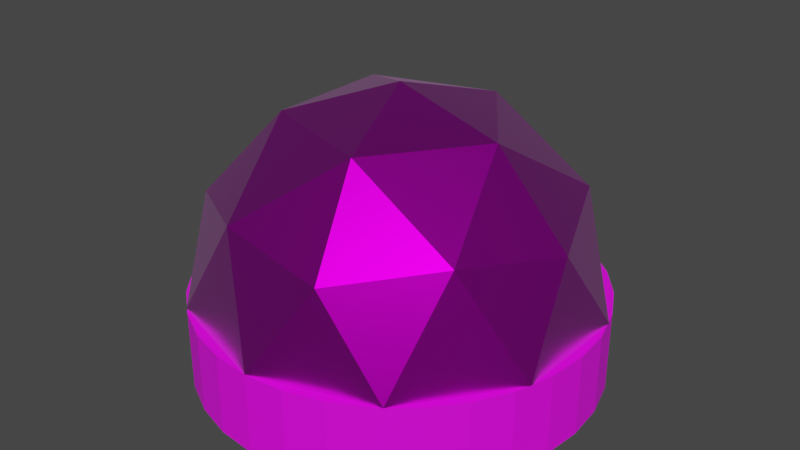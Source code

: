 # Source: temple.blend  (saved by Blender 2.92.15; exported with 4.5.12 LTS)
import bpy
from mathutils import Matrix  # noqa: F401  (used for matrix-valued properties, if any)

bpy.ops.wm.read_factory_settings(use_empty=True)
scene = bpy.context.scene
scene.name = 'Scene'

# ---- collections
col_collection = bpy.data.collections.new('Collection'); scene.collection.children.link(col_collection)

# ---- images (referenced by path relative to the original .blend; pixels are not part of the script)
import os
ASSET_DIR = os.environ.get("B2B_ASSET_DIR", "")  # directory of the original .blend (textures are referenced by path, not embedded)
HERE = os.path.dirname(os.path.abspath(__file__))  # packed textures are extracted next to this script under _unpacked/

def load_image(name, relpath, width, height, colorspace="sRGB"):
    """Load a texture the original file referenced (path relative to the .blend, or extracted next to this script)."""
    p = next((c for c in (os.path.join(HERE, relpath), os.path.join(ASSET_DIR, relpath)) if relpath and os.path.exists(c)), "")
    if p:
        img = bpy.data.images.load(p, check_existing=True)
        img.name = name
    else:  # same state as the original file: an image datablock whose file is absent (Cycles renders it pink)
        img = bpy.data.images.new(name, width, height)
        img.source = "FILE"
        img.filepath = "//" + (relpath or name)
    img.colorspace_settings.name = colorspace
    return img
img_dome = load_image('Dome', 'Dome.png', 1024, 1024, 'sRGB')

# ---- materials (node trees are filled in below, after node groups)
mat_base_material = bpy.data.materials.new('Base Material')
mat_base_material.use_transparent_shadow = False
mat_roof = bpy.data.materials.new('Roof')
mat_roof.use_transparent_shadow = False

# ---- material node trees
mat_base_material.use_nodes = True; mat_base_material.node_tree.nodes.clear()
_N = mat_base_material.node_tree.nodes; _L = mat_base_material.node_tree.links
n0 = _N.new('ShaderNodeBsdfPrincipled'); n0.name = 'Principled BSDF'; n0.location = (10, 300)
n0.distribution = 'GGX'
n0.subsurface_method = 'BURLEY'
n0.inputs[3].default_value = 1.45
n0.inputs[27].default_value = (0.0, 0.0, 0.0, 1.0)
n0.inputs[28].default_value = 1.0
n1 = _N.new('ShaderNodeOutputMaterial'); n1.name = 'Material Output'; n1.location = (300, 300)
n2 = _N.new('ShaderNodeTexImage'); n2.name = 'Image Texture'; n2.location = (-280, 280)
n2.image = img_dome
_L.new(n0.outputs[0], n1.inputs[0])
_L.new(n2.outputs[0], n0.inputs[0])
n1.is_active_output = True
mat_roof.use_nodes = True; mat_roof.node_tree.nodes.clear()
_N = mat_roof.node_tree.nodes; _L = mat_roof.node_tree.links
n0 = _N.new('ShaderNodeBsdfPrincipled'); n0.name = 'Principled BSDF'; n0.location = (10, 300)
n0.distribution = 'GGX'
n0.subsurface_method = 'BURLEY'
n0.inputs[1].default_value = 1.0
n0.inputs[2].default_value = 0.3382
n0.inputs[3].default_value = 1.45
n0.inputs[13].default_value = 1.0
n0.inputs[24].default_value = 0.09559
n0.inputs[27].default_value = (0.7387, 1.0, 0.1427, 1.0)
n1 = _N.new('ShaderNodeOutputMaterial'); n1.name = 'Material Output'; n1.location = (300, 300)
n2 = _N.new('ShaderNodeTexImage'); n2.name = 'Image Texture'; n2.location = (-280, 280)
n2.image = img_dome
_L.new(n0.outputs[0], n1.inputs[0])
_L.new(n2.outputs[0], n0.inputs[0])
n1.is_active_output = True

# ---- world
world_world = bpy.data.worlds.new('World'); scene.world = world_world
world_world.use_nodes = True; world_world.node_tree.nodes.clear()
_N = world_world.node_tree.nodes; _L = world_world.node_tree.links
n0 = _N.new('ShaderNodeOutputWorld'); n0.name = 'World Output'; n0.location = (300, 300)
n1 = _N.new('ShaderNodeBackground'); n1.name = 'Background'; n1.location = (10, 300)
n1.inputs[0].default_value = (0.05088, 0.05088, 0.05088, 1.0)
_L.new(n1.outputs[0], n0.inputs[0])
n0.is_active_output = True
world_world.color = (0.05088, 0.05088, 0.05088)
world_world.use_sun_shadow = False
world_world.sun_shadow_jitter_overblur = 0.0

# ---- meshes
me_cylinder = bpy.data.meshes.new('Cylinder')
me_cylinder.from_pydata([(0.0, 1.0, 1.0), (0.1951, 0.9808, -1.0), (0.1951, 0.9808, 1.0), (0.3827, 0.9239, -1.0), (0.3827, 0.9239, 1.0), (0.5556, 0.8315, -1.0), (0.5556, 0.8315, 1.0), (0.7071, 0.7071, -1.0), (0.7071, 0.7071, 1.0), (0.8315, 0.5556, -1.0), (0.8315, 0.5556, 1.0), (0.9239, 0.3827, -1.0), (0.9239, 0.3827, 1.0), (0.9808, 0.1951, -1.0), (0.9808, 0.1951, 1.0), (1.0, 7.55e-08, -1.0), (1.0, 7.55e-08, 1.0), (0.9808, -0.1951, -1.0), (0.9808, -0.1951, 1.0), (0.9239, -0.3827, -1.0), (0.9239, -0.3827, 1.0), (0.8315, -0.5556, -1.0), (0.8315, -0.5556, 1.0), (0.7071, -0.7071, -1.0), (0.7071, -0.7071, 1.0), (0.5556, -0.8315, -1.0), (0.5556, -0.8315, 1.0), (0.3827, -0.9239, -1.0), (0.3827, -0.9239, 1.0), (0.1951, -0.9808, -1.0), (0.1951, -0.9808, 1.0), (-3.258e-07, -1.0, -1.0), (-3.258e-07, -1.0, 1.0), (-0.1951, -0.9808, -1.0), (-0.1951, -0.9808, 1.0), (-0.3827, -0.9239, -1.0), (-0.3827, -0.9239, 1.0), (-0.5556, -0.8315, -1.0), (-0.5556, -0.8315, 1.0), (-0.7071, -0.7071, -1.0), (-0.7071, -0.7071, 1.0), (-0.8315, -0.5556, -1.0), (-0.8315, -0.5556, 1.0), (-0.9239, -0.3827, -1.0), (-0.9239, -0.3827, 1.0), (-0.9808, -0.1951, -1.0), (-0.9808, -0.1951, 1.0), (-1.0, 9.656e-07, -1.0), (-1.0, 9.656e-07, 1.0), (-0.9808, 0.1951, -1.0), (-0.9808, 0.1951, 1.0), (-0.9239, 0.3827, -1.0), (-0.9239, 0.3827, 1.0), (-0.8315, 0.5556, -1.0), (-0.8315, 0.5556, 1.0), (-0.7071, 0.7071, -1.0), (-0.7071, 0.7071, 1.0), (-0.5556, 0.8315, -1.0), (-0.5556, 0.8315, 1.0), (-0.3827, 0.9239, -1.0), (-0.3827, 0.9239, 1.0), (-0.1951, 0.9808, -1.0), (-0.1951, 0.9808, 1.0), (0.0, 1.0, -0.04977), (0.0, 1.0, 0.2836), (0.0, 1.0, 0.6169), (0.1951, 0.9808, 0.6169), (0.1951, 0.9808, 0.2836), (0.1951, 0.9808, -0.04977), (0.1951, 0.9808, -0.3831), (0.1951, 0.9808, -0.7164), (0.3827, 0.9239, 0.6169), (0.3827, 0.9239, 0.2836), (0.3827, 0.9239, -0.04977), (0.3827, 0.9239, -0.3831), (0.3827, 0.9239, -0.7164), (0.5556, 0.8315, 0.6169), (0.5556, 0.8315, 0.2836), (0.5556, 0.8315, -0.04977), (0.5556, 0.8315, -0.3831), (0.5556, 0.8315, -0.7164), (0.7071, 0.7071, 0.6169), (0.7071, 0.7071, 0.2836), (0.7071, 0.7071, -0.04977), (0.7071, 0.7071, -0.3831), (0.7071, 0.7071, -0.7164), (0.8315, 0.5556, 0.6169), (0.8315, 0.5556, 0.2836), (0.8315, 0.5556, -0.04977), (0.8315, 0.5556, -0.3831), (0.8315, 0.5556, -0.7164), (0.9239, 0.3827, 0.6169), (0.9239, 0.3827, 0.2836), (0.9239, 0.3827, -0.04977), (0.9239, 0.3827, -0.3831), (0.9239, 0.3827, -0.7164), (0.9808, 0.1951, 0.6169), (0.9808, 0.1951, 0.2836), (0.9808, 0.1951, -0.04977), (0.9808, 0.1951, -0.3831), (0.9808, 0.1951, -0.7164), (1.0, 7.55e-08, 0.6169), (1.0, 7.55e-08, 0.2836), (1.0, 7.55e-08, -0.04977), (1.0, 7.55e-08, -0.3831), (1.0, 7.55e-08, -0.7164), (0.9808, -0.1951, 0.6169), (0.9808, -0.1951, 0.2836), (0.9808, -0.1951, -0.04977), (0.9808, -0.1951, -0.3831), (0.9808, -0.1951, -0.7164), (0.9239, -0.3827, 0.6169), (0.9239, -0.3827, 0.2836), (0.9239, -0.3827, -0.04977), (0.9239, -0.3827, -0.3831), (0.9239, -0.3827, -0.7164), (0.8315, -0.5556, 0.6169), (0.8315, -0.5556, 0.2836), (0.8315, -0.5556, -0.04977), (0.8315, -0.5556, -0.3831), (0.8315, -0.5556, -0.7164), (0.7071, -0.7071, 0.6169), (0.7071, -0.7071, 0.2836), (0.7071, -0.7071, -0.04977), (0.7071, -0.7071, -0.3831), (0.7071, -0.7071, -0.7164), (0.5556, -0.8315, 0.6169), (0.5556, -0.8315, 0.2836), (0.5556, -0.8315, -0.04977), (0.5556, -0.8315, -0.3831), (0.5556, -0.8315, -0.7164), (0.3827, -0.9239, 0.6169), (0.3827, -0.9239, 0.2836), (0.3827, -0.9239, -0.04977), (0.3827, -0.9239, -0.3831), (0.3827, -0.9239, -0.7164), (0.1951, -0.9808, 0.6169), (0.1951, -0.9808, 0.2836), (0.1951, -0.9808, -0.04977), (0.1951, -0.9808, -0.3831), (0.1951, -0.9808, -0.7164), (-3.258e-07, -1.0, 0.6169), (-3.258e-07, -1.0, 0.2836), (-3.258e-07, -1.0, -0.04977), (-3.258e-07, -1.0, -0.3831), (-3.258e-07, -1.0, -0.7164), (-0.1951, -0.9808, 0.6169), (-0.1951, -0.9808, 0.2836), (-0.1951, -0.9808, -0.04977), (-0.1951, -0.9808, -0.3831), (-0.1951, -0.9808, -0.7164), (-0.3827, -0.9239, 0.6169), (-0.3827, -0.9239, 0.2836), (-0.3827, -0.9239, -0.04977), (-0.3827, -0.9239, -0.3831), (-0.3827, -0.9239, -0.7164), (-0.5556, -0.8315, 0.6169), (-0.5556, -0.8315, 0.2836), (-0.5556, -0.8315, -0.04977), (-0.5556, -0.8315, -0.3831), (-0.5556, -0.8315, -0.7164), (-0.7071, -0.7071, 0.6169), (-0.7071, -0.7071, 0.2836), (-0.7071, -0.7071, -0.04977), (-0.7071, -0.7071, -0.3831), (-0.7071, -0.7071, -0.7164), (-0.8315, -0.5556, 0.6169), (-0.8315, -0.5556, 0.2836), (-0.8315, -0.5556, -0.04977), (-0.8315, -0.5556, -0.3831), (-0.8315, -0.5556, -0.7164), (-0.9239, -0.3827, 0.6169), (-0.9239, -0.3827, 0.2836), (-0.9239, -0.3827, -0.04977), (-0.9239, -0.3827, -0.3831), (-0.9239, -0.3827, -0.7164), (-0.9808, -0.1951, 0.6169), (-0.9808, -0.1951, 0.2836), (-0.9808, -0.1951, -0.04977), (-0.9808, -0.1951, -0.3831), (-0.9808, -0.1951, -0.7164), (-1.0, 9.656e-07, 0.6169), (-1.0, 9.656e-07, 0.2836), (-1.0, 9.656e-07, -0.04977), (-1.0, 9.656e-07, -0.3831), (-1.0, 9.656e-07, -0.7164), (-0.9808, 0.1951, 0.6169), (-0.9808, 0.1951, 0.2836), (-0.9808, 0.1951, -0.04977), (-0.9808, 0.1951, -0.3831), (-0.9808, 0.1951, -0.7164), (-0.9239, 0.3827, 0.6169), (-0.9239, 0.3827, 0.2836), (-0.9239, 0.3827, -0.04977), (-0.9239, 0.3827, -0.3831), (-0.9239, 0.3827, -0.7164), (-0.8315, 0.5556, 0.6169), (-0.8315, 0.5556, 0.2836), (-0.8315, 0.5556, -0.04977), (-0.8315, 0.5556, -0.3831), (-0.8315, 0.5556, -0.7164), (-0.7071, 0.7071, 0.6169), (-0.7071, 0.7071, 0.2836), (-0.7071, 0.7071, -0.04977), (-0.7071, 0.7071, -0.3831), (-0.7071, 0.7071, -0.7164), (-0.5556, 0.8315, 0.6169), (-0.5556, 0.8315, 0.2836), (-0.5556, 0.8315, -0.04977), (-0.5556, 0.8315, -0.3831), (-0.5556, 0.8315, -0.7164), (-0.3827, 0.9239, 0.6169), (-0.3827, 0.9239, 0.2836), (-0.3827, 0.9239, -0.04977), (-0.3827, 0.9239, -0.3831), (-0.3827, 0.9239, -0.7164), (-0.1951, 0.9808, 0.6169), (-0.1951, 0.9808, 0.2836), (-0.1951, 0.9808, -0.04977), (-0.1951, 0.9808, -0.3831), (-0.1951, 0.9808, -0.7164), (0.1301, 0.9872, -1.0), (0.1301, 0.9872, 1.0), (0.06503, 0.9936, 1.0), (0.1301, 0.9872, -0.7164), (0.1301, 0.9872, -0.3831), (0.06503, 0.9936, -0.04977), (0.1301, 0.9872, -0.04977), (0.06503, 0.9936, 0.2836), (0.1301, 0.9872, 0.2836), (0.06503, 0.9936, 0.6169), (0.1301, 0.9872, 0.6169), (-0.1301, 0.9872, -1.0), (-0.06503, 0.9936, 1.0), (-0.1301, 0.9872, 1.0), (-0.1301, 0.9872, -0.7164), (-0.1301, 0.9872, -0.3831), (-0.1301, 0.9872, -0.04977), (-0.06503, 0.9936, -0.04977), (-0.1301, 0.9872, 0.2836), (-0.06503, 0.9936, 0.2836), (-0.1301, 0.9872, 0.6169), (-0.06503, 0.9936, 0.6169)], [], [(231, 222, 2, 66), (66, 2, 4, 71), (71, 4, 6, 76), (76, 6, 8, 81), (81, 8, 10, 86), (86, 10, 12, 91), (91, 12, 14, 96), (96, 14, 16, 101), (101, 16, 18, 106), (106, 18, 20, 111), (111, 20, 22, 116), (116, 22, 24, 121), (121, 24, 26, 126), (126, 26, 28, 131), (131, 28, 30, 136), (136, 30, 32, 141), (141, 32, 34, 146), (146, 34, 36, 151), (151, 36, 38, 156), (156, 38, 40, 161), (161, 40, 42, 166), (166, 42, 44, 171), (171, 44, 46, 176), (176, 46, 48, 181), (181, 48, 50, 186), (186, 50, 52, 191), (191, 52, 54, 196), (196, 54, 56, 201), (201, 56, 58, 206), (206, 58, 60, 211), (211, 60, 62, 216), (242, 233, 0, 65), (238, 240, 64, 63), (240, 242, 65, 64), (59, 215, 220, 61), (215, 214, 219, 220), (214, 213, 218, 219), (213, 212, 217, 218), (212, 211, 216, 217), (57, 210, 215, 59), (210, 209, 214, 215), (209, 208, 213, 214), (208, 207, 212, 213), (207, 206, 211, 212), (55, 205, 210, 57), (205, 204, 209, 210), (204, 203, 208, 209), (203, 202, 207, 208), (202, 201, 206, 207), (53, 200, 205, 55), (200, 199, 204, 205), (199, 198, 203, 204), (198, 197, 202, 203), (197, 196, 201, 202), (51, 195, 200, 53), (195, 194, 199, 200), (194, 193, 198, 199), (193, 192, 197, 198), (192, 191, 196, 197), (49, 190, 195, 51), (190, 189, 194, 195), (189, 188, 193, 194), (188, 187, 192, 193), (187, 186, 191, 192), (47, 185, 190, 49), (185, 184, 189, 190), (184, 183, 188, 189), (183, 182, 187, 188), (182, 181, 186, 187), (45, 180, 185, 47), (180, 179, 184, 185), (179, 178, 183, 184), (178, 177, 182, 183), (177, 176, 181, 182), (43, 175, 180, 45), (175, 174, 179, 180), (174, 173, 178, 179), (173, 172, 177, 178), (172, 171, 176, 177), (41, 170, 175, 43), (170, 169, 174, 175), (169, 168, 173, 174), (168, 167, 172, 173), (167, 166, 171, 172), (39, 165, 170, 41), (165, 164, 169, 170), (164, 163, 168, 169), (163, 162, 167, 168), (162, 161, 166, 167), (37, 160, 165, 39), (160, 159, 164, 165), (159, 158, 163, 164), (158, 157, 162, 163), (157, 156, 161, 162), (35, 155, 160, 37), (155, 154, 159, 160), (154, 153, 158, 159), (153, 152, 157, 158), (152, 151, 156, 157), (33, 150, 155, 35), (150, 149, 154, 155), (149, 148, 153, 154), (148, 147, 152, 153), (147, 146, 151, 152), (31, 145, 150, 33), (145, 144, 149, 150), (144, 143, 148, 149), (143, 142, 147, 148), (142, 141, 146, 147), (29, 140, 145, 31), (140, 139, 144, 145), (139, 138, 143, 144), (138, 137, 142, 143), (137, 136, 141, 142), (27, 135, 140, 29), (135, 134, 139, 140), (134, 133, 138, 139), (133, 132, 137, 138), (132, 131, 136, 137), (25, 130, 135, 27), (130, 129, 134, 135), (129, 128, 133, 134), (128, 127, 132, 133), (127, 126, 131, 132), (23, 125, 130, 25), (125, 124, 129, 130), (124, 123, 128, 129), (123, 122, 127, 128), (122, 121, 126, 127), (21, 120, 125, 23), (120, 119, 124, 125), (119, 118, 123, 124), (118, 117, 122, 123), (117, 116, 121, 122), (19, 115, 120, 21), (115, 114, 119, 120), (114, 113, 118, 119), (113, 112, 117, 118), (112, 111, 116, 117), (17, 110, 115, 19), (110, 109, 114, 115), (109, 108, 113, 114), (108, 107, 112, 113), (107, 106, 111, 112), (15, 105, 110, 17), (105, 104, 109, 110), (104, 103, 108, 109), (103, 102, 107, 108), (102, 101, 106, 107), (13, 100, 105, 15), (100, 99, 104, 105), (99, 98, 103, 104), (98, 97, 102, 103), (97, 96, 101, 102), (11, 95, 100, 13), (95, 94, 99, 100), (94, 93, 98, 99), (93, 92, 97, 98), (92, 91, 96, 97), (9, 90, 95, 11), (90, 89, 94, 95), (89, 88, 93, 94), (88, 87, 92, 93), (87, 86, 91, 92), (7, 85, 90, 9), (85, 84, 89, 90), (84, 83, 88, 89), (83, 82, 87, 88), (82, 81, 86, 87), (5, 80, 85, 7), (80, 79, 84, 85), (79, 78, 83, 84), (78, 77, 82, 83), (77, 76, 81, 82), (3, 75, 80, 5), (75, 74, 79, 80), (74, 73, 78, 79), (73, 72, 77, 78), (72, 71, 76, 77), (1, 70, 75, 3), (70, 69, 74, 75), (69, 68, 73, 74), (68, 67, 72, 73), (67, 66, 71, 72), (221, 224, 70, 1), (224, 225, 69, 70), (225, 227, 68, 69), (227, 229, 67, 68), (229, 231, 66, 67), (64, 65, 230, 228), (228, 230, 231, 229), (63, 64, 228, 226), (226, 228, 229, 227), (65, 0, 223, 230), (230, 223, 222, 231), (217, 216, 241, 239), (239, 241, 242, 240), (218, 217, 239, 237), (237, 239, 240, 238), (219, 218, 237, 236), (61, 220, 235, 232), (216, 62, 234, 241), (241, 234, 233, 242), (220, 219, 236, 235)])
_uv = me_cylinder.uv_layers.new(name='UVMap')
_uv.uv.foreach_set('vector', [0.9792, 0.9042, 0.9792, 1.0, 0.9688, 1.0, 0.9688, 0.9042, 0.9688, 0.9042, 0.9688, 1.0, 0.9375, 1.0, 0.9375, 0.9042, 0.9375, 0.9042, 0.9375, 1.0, 0.9062, 1.0, 0.9062, 0.9042, 0.9062, 0.9042, 0.9062, 1.0, 0.875, 1.0, 0.875, 0.9042, 0.875, 0.9042, 0.875, 1.0, 0.8438, 1.0, 0.8438, 0.9042, 0.8438, 0.9042, 0.8438, 1.0, 0.8125, 1.0, 0.8125, 0.9042, 0.8125, 0.9042, 0.8125, 1.0, 0.7812, 1.0, 0.7812, 0.9042, 0.7812, 0.9042, 0.7812, 1.0, 0.75, 1.0, 0.75, 0.9042, 0.75, 0.9042, 0.75, 1.0, 0.7188, 1.0, 0.7188, 0.9042, 0.7188, 0.9042, 0.7188, 1.0, 0.6875, 1.0, 0.6875, 0.9042, 0.6875, 0.9042, 0.6875, 1.0, 0.6562, 1.0, 0.6562, 0.9042, 0.6562, 0.9042, 0.6562, 1.0, 0.625, 1.0, 0.625, 0.9042, 0.625, 0.9042, 0.625, 1.0, 0.5938, 1.0, 0.5938, 0.9042, 0.5938, 0.9042, 0.5938, 1.0, 0.5625, 1.0, 0.5625, 0.9042, 0.5625, 0.9042, 0.5625, 1.0, 0.5312, 1.0, 0.5312, 0.9042, 0.5312, 0.9042, 0.5312, 1.0, 0.5, 1.0, 0.5, 0.9042, 0.5, 0.9042, 0.5, 1.0, 0.4688, 1.0, 0.4688, 0.9042, 0.4688, 0.9042, 0.4688, 1.0, 0.4375, 1.0, 0.4375, 0.9042, 0.4375, 0.9042, 0.4375, 1.0, 0.4062, 1.0, 0.4062, 0.9042, 0.4062, 0.9042, 0.4062, 1.0, 0.375, 1.0, 0.375, 0.9042, 0.375, 0.9042, 0.375, 1.0, 0.3438, 1.0, 0.3437, 0.9042, 0.3437, 0.9042, 0.3438, 1.0, 0.3125, 1.0, 0.3125, 0.9042, 0.3125, 0.9042, 0.3125, 1.0, 0.2812, 1.0, 0.2812, 0.9042, 0.2812, 0.9042, 0.2812, 1.0, 0.25, 1.0, 0.25, 0.9042, 0.25, 0.9042, 0.25, 1.0, 0.2188, 1.0, 0.2188, 0.9042, 0.2188, 0.9042, 0.2188, 1.0, 0.1875, 1.0, 0.1875, 0.9042, 0.1875, 0.9042, 0.1875, 1.0, 0.1562, 1.0, 0.1562, 0.9042, 0.1562, 0.9042, 0.1562, 1.0, 0.125, 1.0, 0.125, 0.9042, 0.125, 0.9042, 0.125, 1.0, 0.09375, 1.0, 0.09375, 0.9042, 0.09375, 0.9042, 0.09375, 1.0, 0.0625, 1.0, 0.0625, 0.9042, 0.0625, 0.9042, 0.0625, 1.0, 0.03125, 1.0, 0.03125, 0.9042, 0.01042, 0.9042, 0.01042, 1.0, 0.0, 1.0, 0.0, 0.9042, 0.01042, 0.7376, 0.01042, 0.8209, 0.0, 0.8209, 0.0, 0.7376, 0.01042, 0.8209, 0.01042, 0.9042, 0.0, 0.9042, 0.0, 0.8209, 0.0625, 0.5, 0.0625, 0.5709, 0.03125, 0.5709, 0.03125, 0.5, 0.0625, 0.5709, 0.0625, 0.6542, 0.03125, 0.6542, 0.03125, 0.5709, 0.0625, 0.6542, 0.0625, 0.7376, 0.03125, 0.7376, 0.03125, 0.6542, 0.0625, 0.7376, 0.0625, 0.8209, 0.03125, 0.8209, 0.03125, 0.7376, 0.0625, 0.8209, 0.0625, 0.9042, 0.03125, 0.9042, 0.03125, 0.8209, 0.09375, 0.5, 0.09375, 0.5709, 0.0625, 0.5709, 0.0625, 0.5, 0.09375, 0.5709, 0.09375, 0.6542, 0.0625, 0.6542, 0.0625, 0.5709, 0.09375, 0.6542, 0.09375, 0.7376, 0.0625, 0.7376, 0.0625, 0.6542, 0.09375, 0.7376, 0.09375, 0.8209, 0.0625, 0.8209, 0.0625, 0.7376, 0.09375, 0.8209, 0.09375, 0.9042, 0.0625, 0.9042, 0.0625, 0.8209, 0.125, 0.5, 0.125, 0.5709, 0.09375, 0.5709, 0.09375, 0.5, 0.125, 0.5709, 0.125, 0.6542, 0.09375, 0.6542, 0.09375, 0.5709, 0.125, 0.6542, 0.125, 0.7376, 0.09375, 0.7376, 0.09375, 0.6542, 0.125, 0.7376, 0.125, 0.8209, 0.09375, 0.8209, 0.09375, 0.7376, 0.125, 0.8209, 0.125, 0.9042, 0.09375, 0.9042, 0.09375, 0.8209, 0.1562, 0.5, 0.1562, 0.5709, 0.125, 0.5709, 0.125, 0.5, 0.1562, 0.5709, 0.1562, 0.6542, 0.125, 0.6542, 0.125, 0.5709, 0.1562, 0.6542, 0.1562, 0.7376, 0.125, 0.7376, 0.125, 0.6542, 0.1562, 0.7376, 0.1562, 0.8209, 0.125, 0.8209, 0.125, 0.7376, 0.1562, 0.8209, 0.1562, 0.9042, 0.125, 0.9042, 0.125, 0.8209, 0.1875, 0.5, 0.1875, 0.5709, 0.1562, 0.5709, 0.1562, 0.5, 0.1875, 0.5709, 0.1875, 0.6542, 0.1562, 0.6542, 0.1562, 0.5709, 0.1875, 0.6542, 0.1875, 0.7376, 0.1562, 0.7376, 0.1562, 0.6542, 0.1875, 0.7376, 0.1875, 0.8209, 0.1562, 0.8209, 0.1562, 0.7376, 0.1875, 0.8209, 0.1875, 0.9042, 0.1562, 0.9042, 0.1562, 0.8209, 0.2188, 0.5, 0.2188, 0.5709, 0.1875, 0.5709, 0.1875, 0.5, 0.2188, 0.5709, 0.2188, 0.6542, 0.1875, 0.6542, 0.1875, 0.5709, 0.2188, 0.6542, 0.2188, 0.7376, 0.1875, 0.7376, 0.1875, 0.6542, 0.2188, 0.7376, 0.2188, 0.8209, 0.1875, 0.8209, 0.1875, 0.7376, 0.2188, 0.8209, 0.2188, 0.9042, 0.1875, 0.9042, 0.1875, 0.8209, 0.25, 0.5, 0.25, 0.5709, 0.2188, 0.5709, 0.2188, 0.5, 0.25, 0.5709, 0.25, 0.6542, 0.2188, 0.6542, 0.2188, 0.5709, 0.25, 0.6542, 0.25, 0.7376, 0.2188, 0.7376, 0.2188, 0.6542, 0.25, 0.7376, 0.25, 0.8209, 0.2188, 0.8209, 0.2188, 0.7376, 0.25, 0.8209, 0.25, 0.9042, 0.2188, 0.9042, 0.2188, 0.8209, 0.2812, 0.5, 0.2812, 0.5709, 0.25, 0.5709, 0.25, 0.5, 0.2812, 0.5709, 0.2812, 0.6542, 0.25, 0.6542, 0.25, 0.5709, 0.2812, 0.6542, 0.2812, 0.7376, 0.25, 0.7376, 0.25, 0.6542, 0.2812, 0.7376, 0.2812, 0.8209, 0.25, 0.8209, 0.25, 0.7376, 0.2812, 0.8209, 0.2812, 0.9042, 0.25, 0.9042, 0.25, 0.8209, 0.3125, 0.5, 0.3125, 0.5709, 0.2812, 0.5709, 0.2812, 0.5, 0.3125, 0.5709, 0.3125, 0.6542, 0.2812, 0.6542, 0.2812, 0.5709, 0.3125, 0.6542, 0.3125, 0.7376, 0.2812, 0.7376, 0.2812, 0.6542, 0.3125, 0.7376, 0.3125, 0.8209, 0.2812, 0.8209, 0.2812, 0.7376, 0.3125, 0.8209, 0.3125, 0.9042, 0.2812, 0.9042, 0.2812, 0.8209, 0.3438, 0.5, 0.3438, 0.5709, 0.3125, 0.5709, 0.3125, 0.5, 0.3438, 0.5709, 0.3438, 0.6542, 0.3125, 0.6542, 0.3125, 0.5709, 0.3438, 0.6542, 0.3437, 0.7376, 0.3125, 0.7376, 0.3125, 0.6542, 0.3437, 0.7376, 0.3437, 0.8209, 0.3125, 0.8209, 0.3125, 0.7376, 0.3437, 0.8209, 0.3437, 0.9042, 0.3125, 0.9042, 0.3125, 0.8209, 0.375, 0.5, 0.375, 0.5709, 0.3438, 0.5709, 0.3438, 0.5, 0.375, 0.5709, 0.375, 0.6542, 0.3438, 0.6542, 0.3438, 0.5709, 0.375, 0.6542, 0.375, 0.7376, 0.3437, 0.7376, 0.3438, 0.6542, 0.375, 0.7376, 0.375, 0.8209, 0.3437, 0.8209, 0.3437, 0.7376, 0.375, 0.8209, 0.375, 0.9042, 0.3437, 0.9042, 0.3437, 0.8209, 0.4062, 0.5, 0.4062, 0.5709, 0.375, 0.5709, 0.375, 0.5, 0.4062, 0.5709, 0.4062, 0.6542, 0.375, 0.6542, 0.375, 0.5709, 0.4062, 0.6542, 0.4062, 0.7376, 0.375, 0.7376, 0.375, 0.6542, 0.4062, 0.7376, 0.4062, 0.8209, 0.375, 0.8209, 0.375, 0.7376, 0.4062, 0.8209, 0.4062, 0.9042, 0.375, 0.9042, 0.375, 0.8209, 0.4375, 0.5, 0.4375, 0.5709, 0.4062, 0.5709, 0.4062, 0.5, 0.4375, 0.5709, 0.4375, 0.6542, 0.4062, 0.6542, 0.4062, 0.5709, 0.4375, 0.6542, 0.4375, 0.7376, 0.4062, 0.7376, 0.4062, 0.6542, 0.4375, 0.7376, 0.4375, 0.8209, 0.4062, 0.8209, 0.4062, 0.7376, 0.4375, 0.8209, 0.4375, 0.9042, 0.4062, 0.9042, 0.4062, 0.8209, 0.4688, 0.5, 0.4688, 0.5709, 0.4375, 0.5709, 0.4375, 0.5, 0.4688, 0.5709, 0.4688, 0.6542, 0.4375, 0.6542, 0.4375, 0.5709, 0.4688, 0.6542, 0.4688, 0.7376, 0.4375, 0.7376, 0.4375, 0.6542, 0.4688, 0.7376, 0.4688, 0.8209, 0.4375, 0.8209, 0.4375, 0.7376, 0.4688, 0.8209, 0.4688, 0.9042, 0.4375, 0.9042, 0.4375, 0.8209, 0.5, 0.5, 0.5, 0.5709, 0.4688, 0.5709, 0.4688, 0.5, 0.5, 0.5709, 0.5, 0.6542, 0.4688, 0.6542, 0.4688, 0.5709, 0.5, 0.6542, 0.5, 0.7376, 0.4688, 0.7376, 0.4688, 0.6542, 0.5, 0.7376, 0.5, 0.8209, 0.4688, 0.8209, 0.4688, 0.7376, 0.5, 0.8209, 0.5, 0.9042, 0.4688, 0.9042, 0.4688, 0.8209, 0.5312, 0.5, 0.5312, 0.5709, 0.5, 0.5709, 0.5, 0.5, 0.5312, 0.5709, 0.5312, 0.6542, 0.5, 0.6542, 0.5, 0.5709, 0.5312, 0.6542, 0.5312, 0.7376, 0.5, 0.7376, 0.5, 0.6542, 0.5312, 0.7376, 0.5312, 0.8209, 0.5, 0.8209, 0.5, 0.7376, 0.5312, 0.8209, 0.5312, 0.9042, 0.5, 0.9042, 0.5, 0.8209, 0.5625, 0.5, 0.5625, 0.5709, 0.5312, 0.5709, 0.5312, 0.5, 0.5625, 0.5709, 0.5625, 0.6542, 0.5312, 0.6542, 0.5312, 0.5709, 0.5625, 0.6542, 0.5625, 0.7376, 0.5312, 0.7376, 0.5312, 0.6542, 0.5625, 0.7376, 0.5625, 0.8209, 0.5312, 0.8209, 0.5312, 0.7376, 0.5625, 0.8209, 0.5625, 0.9042, 0.5312, 0.9042, 0.5312, 0.8209, 0.5938, 0.5, 0.5937, 0.5709, 0.5625, 0.5709, 0.5625, 0.5, 0.5937, 0.5709, 0.5938, 0.6542, 0.5625, 0.6542, 0.5625, 0.5709, 0.5938, 0.6542, 0.5938, 0.7376, 0.5625, 0.7376, 0.5625, 0.6542, 0.5938, 0.7376, 0.5938, 0.8209, 0.5625, 0.8209, 0.5625, 0.7376, 0.5938, 0.8209, 0.5938, 0.9042, 0.5625, 0.9042, 0.5625, 0.8209, 0.625, 0.5, 0.625, 0.5709, 0.5937, 0.5709, 0.5938, 0.5, 0.625, 0.5709, 0.625, 0.6542, 0.5938, 0.6542, 0.5937, 0.5709, 0.625, 0.6542, 0.625, 0.7376, 0.5938, 0.7376, 0.5938, 0.6542, 0.625, 0.7376, 0.625, 0.8209, 0.5938, 0.8209, 0.5938, 0.7376, 0.625, 0.8209, 0.625, 0.9042, 0.5938, 0.9042, 0.5938, 0.8209, 0.6562, 0.5, 0.6562, 0.5709, 0.625, 0.5709, 0.625, 0.5, 0.6562, 0.5709, 0.6562, 0.6542, 0.625, 0.6542, 0.625, 0.5709, 0.6562, 0.6542, 0.6563, 0.7376, 0.625, 0.7376, 0.625, 0.6542, 0.6563, 0.7376, 0.6563, 0.8209, 0.625, 0.8209, 0.625, 0.7376, 0.6563, 0.8209, 0.6562, 0.9042, 0.625, 0.9042, 0.625, 0.8209, 0.6875, 0.5, 0.6875, 0.5709, 0.6562, 0.5709, 0.6562, 0.5, 0.6875, 0.5709, 0.6875, 0.6542, 0.6562, 0.6542, 0.6562, 0.5709, 0.6875, 0.6542, 0.6875, 0.7376, 0.6563, 0.7376, 0.6562, 0.6542, 0.6875, 0.7376, 0.6875, 0.8209, 0.6563, 0.8209, 0.6563, 0.7376, 0.6875, 0.8209, 0.6875, 0.9042, 0.6562, 0.9042, 0.6563, 0.8209, 0.7188, 0.5, 0.7188, 0.5709, 0.6875, 0.5709, 0.6875, 0.5, 0.7188, 0.5709, 0.7188, 0.6542, 0.6875, 0.6542, 0.6875, 0.5709, 0.7188, 0.6542, 0.7188, 0.7376, 0.6875, 0.7376, 0.6875, 0.6542, 0.7188, 0.7376, 0.7188, 0.8209, 0.6875, 0.8209, 0.6875, 0.7376, 0.7188, 0.8209, 0.7188, 0.9042, 0.6875, 0.9042, 0.6875, 0.8209, 0.75, 0.5, 0.75, 0.5709, 0.7188, 0.5709, 0.7188, 0.5, 0.75, 0.5709, 0.75, 0.6542, 0.7188, 0.6542, 0.7188, 0.5709, 0.75, 0.6542, 0.75, 0.7376, 0.7188, 0.7376, 0.7188, 0.6542, 0.75, 0.7376, 0.75, 0.8209, 0.7188, 0.8209, 0.7188, 0.7376, 0.75, 0.8209, 0.75, 0.9042, 0.7188, 0.9042, 0.7188, 0.8209, 0.7812, 0.5, 0.7812, 0.5709, 0.75, 0.5709, 0.75, 0.5, 0.7812, 0.5709, 0.7812, 0.6542, 0.75, 0.6542, 0.75, 0.5709, 0.7812, 0.6542, 0.7812, 0.7376, 0.75, 0.7376, 0.75, 0.6542, 0.7812, 0.7376, 0.7812, 0.8209, 0.75, 0.8209, 0.75, 0.7376, 0.7812, 0.8209, 0.7812, 0.9042, 0.75, 0.9042, 0.75, 0.8209, 0.8125, 0.5, 0.8125, 0.5709, 0.7812, 0.5709, 0.7812, 0.5, 0.8125, 0.5709, 0.8125, 0.6542, 0.7812, 0.6542, 0.7812, 0.5709, 0.8125, 0.6542, 0.8125, 0.7376, 0.7812, 0.7376, 0.7812, 0.6542, 0.8125, 0.7376, 0.8125, 0.8209, 0.7812, 0.8209, 0.7812, 0.7376, 0.8125, 0.8209, 0.8125, 0.9042, 0.7812, 0.9042, 0.7812, 0.8209, 0.8438, 0.5, 0.8438, 0.5709, 0.8125, 0.5709, 0.8125, 0.5, 0.8438, 0.5709, 0.8437, 0.6542, 0.8125, 0.6542, 0.8125, 0.5709, 0.8437, 0.6542, 0.8438, 0.7376, 0.8125, 0.7376, 0.8125, 0.6542, 0.8438, 0.7376, 0.8438, 0.8209, 0.8125, 0.8209, 0.8125, 0.7376, 0.8438, 0.8209, 0.8438, 0.9042, 0.8125, 0.9042, 0.8125, 0.8209, 0.875, 0.5, 0.875, 0.5709, 0.8438, 0.5709, 0.8438, 0.5, 0.875, 0.5709, 0.875, 0.6542, 0.8437, 0.6542, 0.8438, 0.5709, 0.875, 0.6542, 0.875, 0.7376, 0.8438, 0.7376, 0.8437, 0.6542, 0.875, 0.7376, 0.875, 0.8209, 0.8438, 0.8209, 0.8438, 0.7376, 0.875, 0.8209, 0.875, 0.9042, 0.8438, 0.9042, 0.8438, 0.8209, 0.9062, 0.5, 0.9062, 0.5709, 0.875, 0.5709, 0.875, 0.5, 0.9062, 0.5709, 0.9062, 0.6542, 0.875, 0.6542, 0.875, 0.5709, 0.9062, 0.6542, 0.9062, 0.7376, 0.875, 0.7376, 0.875, 0.6542, 0.9062, 0.7376, 0.9062, 0.8209, 0.875, 0.8209, 0.875, 0.7376, 0.9062, 0.8209, 0.9062, 0.9042, 0.875, 0.9042, 0.875, 0.8209, 0.9375, 0.5, 0.9375, 0.5709, 0.9062, 0.5709, 0.9062, 0.5, 0.9375, 0.5709, 0.9375, 0.6542, 0.9062, 0.6542, 0.9062, 0.5709, 0.9375, 0.6542, 0.9375, 0.7376, 0.9062, 0.7376, 0.9062, 0.6542, 0.9375, 0.7376, 0.9375, 0.8209, 0.9062, 0.8209, 0.9062, 0.7376, 0.9375, 0.8209, 0.9375, 0.9042, 0.9062, 0.9042, 0.9062, 0.8209, 0.9688, 0.5, 0.9688, 0.5709, 0.9375, 0.5709, 0.9375, 0.5, 0.9688, 0.5709, 0.9688, 0.6542, 0.9375, 0.6542, 0.9375, 0.5709, 0.9688, 0.6542, 0.9688, 0.7376, 0.9375, 0.7376, 0.9375, 0.6542, 0.9688, 0.7376, 0.9688, 0.8209, 0.9375, 0.8209, 0.9375, 0.7376, 0.9688, 0.8209, 0.9688, 0.9042, 0.9375, 0.9042, 0.9375, 0.8209, 0.9792, 0.5, 0.9792, 0.5709, 0.9688, 0.5709, 0.9688, 0.5, 0.9792, 0.5709, 0.9792, 0.6542, 0.9688, 0.6542, 0.9688, 0.5709, 0.9792, 0.6542, 0.9792, 0.7376, 0.9688, 0.7376, 0.9688, 0.6542, 0.9792, 0.7376, 0.9792, 0.8209, 0.9688, 0.8209, 0.9688, 0.7376, 0.9792, 0.8209, 0.9792, 0.9042, 0.9688, 0.9042, 0.9688, 0.8209, 1.0, 0.8209, 1.0, 0.9042, 0.9896, 0.9042, 0.9896, 0.8209, 0.9896, 0.8209, 0.9896, 0.9042, 0.9792, 0.9042, 0.9792, 0.8209, 1.0, 0.7376, 1.0, 0.8209, 0.9896, 0.8209, 0.9896, 0.7376, 0.9896, 0.7376, 0.9896, 0.8209, 0.9792, 0.8209, 0.9792, 0.7376, 1.0, 0.9042, 1.0, 1.0, 0.9896, 1.0, 0.9896, 0.9042, 0.9896, 0.9042, 0.9896, 1.0, 0.9792, 1.0, 0.9792, 0.9042, 0.03125, 0.8209, 0.03125, 0.9042, 0.02083, 0.9042, 0.02083, 0.8209, 0.02083, 0.8209, 0.02083, 0.9042, 0.01042, 0.9042, 0.01042, 0.8209, 0.03125, 0.7376, 0.03125, 0.8209, 0.02083, 0.8209, 0.02083, 0.7376, 0.02083, 0.7376, 0.02083, 0.8209, 0.01042, 0.8209, 0.01042, 0.7376, 0.03125, 0.6542, 0.03125, 0.7376, 0.02083, 0.7376, 0.02083, 0.6542, 0.03125, 0.5, 0.03125, 0.5709, 0.02083, 0.5709, 0.02083, 0.5, 0.03125, 0.9042, 0.03125, 1.0, 0.02083, 1.0, 0.02083, 0.9042, 0.02083, 0.9042, 0.02083, 1.0, 0.01042, 1.0, 0.01042, 0.9042, 0.03125, 0.5709, 0.03125, 0.6542, 0.02083, 0.6542, 0.02083, 0.5709])
me_cylinder.materials.append(mat_base_material)
me_cylinder.use_remesh_fix_poles = True
me_cylinder.use_remesh_preserve_attributes = False
me_cylinder.use_mirror_vertex_groups = False
me_cylinder.update()
me_icosphere = bpy.data.meshes.new('Icosphere')
me_icosphere.from_pydata([(0.2764, -0.8506, 0.4472), (-0.7236, -0.5257, 0.4472), (-0.7236, 0.5257, 0.4472), (0.2764, 0.8506, 0.4472), (0.8944, 0.0, 0.4472), (0.0, 0.0, 1.0), (0.9511, -0.309, 0.0), (0.9511, 0.309, 0.0), (0.0, -1.0, 0.0), (0.5878, -0.809, 0.0), (-0.9511, -0.309, 0.0), (-0.5878, -0.809, 0.0), (-0.5878, 0.809, 0.0), (-0.9511, 0.309, 0.0), (0.5878, 0.809, 0.0), (0.0, 1.0, 0.0), (0.6882, -0.5, 0.5257), (-0.2629, -0.809, 0.5257), (-0.8506, 0.0, 0.5257), (-0.2629, 0.809, 0.5257), (0.6882, 0.5, 0.5257), (0.1625, -0.5, 0.8507), (0.5257, 0.0, 0.8507), (-0.4253, -0.309, 0.8507), (-0.4253, 0.309, 0.8507), (0.1625, 0.5, 0.8507)], [], [(0, 16, 21), (1, 17, 23), (2, 18, 24), (3, 19, 25), (4, 20, 22), (22, 25, 5), (22, 20, 25), (20, 3, 25), (25, 24, 5), (25, 19, 24), (19, 2, 24), (24, 23, 5), (24, 18, 23), (18, 1, 23), (23, 21, 5), (23, 17, 21), (17, 0, 21), (21, 22, 5), (21, 16, 22), (16, 4, 22), (7, 20, 4), (7, 14, 20), (14, 3, 20), (15, 19, 3), (15, 12, 19), (12, 2, 19), (13, 18, 2), (13, 10, 18), (10, 1, 18), (11, 17, 1), (11, 8, 17), (8, 0, 17), (9, 16, 0), (9, 6, 16), (6, 4, 16), (14, 15, 3), (12, 13, 2), (10, 11, 1), (8, 9, 0), (6, 7, 4)])
_uv = me_icosphere.uv_layers.new(name='UVMap')
_uv.uv.foreach_set('vector', [0.8089, 0.09789, 0.718, 0.09789, 0.7634, 0.1766, 0.9907, 0.09789, 0.8998, 0.09789, 0.9452, 0.1766, 0.2634, 0.09789, 0.1725, 0.09789, 0.218, 0.1766, 0.4452, 0.09789, 0.3543, 0.09789, 0.3998, 0.1766, 0.6271, 0.09789, 0.5362, 0.09789, 0.5816, 0.1766, 0.5816, 0.1766, 0.4907, 0.1766, 0.5362, 0.2554, 0.5816, 0.1766, 0.5362, 0.09789, 0.4907, 0.1766, 0.5362, 0.09789, 0.4452, 0.09789, 0.4907, 0.1766, 0.3998, 0.1766, 0.3089, 0.1766, 0.3543, 0.2554, 0.3998, 0.1766, 0.3543, 0.09789, 0.3089, 0.1766, 0.3543, 0.09789, 0.2634, 0.09789, 0.3089, 0.1766, 0.218, 0.1766, 0.1271, 0.1766, 0.1725, 0.2554, 0.218, 0.1766, 0.1725, 0.09789, 0.1271, 0.1766, 0.1725, 0.09789, 0.08161, 0.09789, 0.1271, 0.1766, 0.9452, 0.1766, 0.8543, 0.1766, 0.8998, 0.2554, 0.9452, 0.1766, 0.8998, 0.09789, 0.8543, 0.1766, 0.8998, 0.09789, 0.8089, 0.09789, 0.8543, 0.1766, 0.7634, 0.1766, 0.6725, 0.1766, 0.718, 0.2554, 0.7634, 0.1766, 0.718, 0.09789, 0.6725, 0.1766, 0.718, 0.09789, 0.6271, 0.09789, 0.6725, 0.1766, 0.5816, 0.01916, 0.5362, 0.09789, 0.6271, 0.09789, 0.5816, 0.01916, 0.4907, 0.01916, 0.5362, 0.09789, 0.4907, 0.01916, 0.4452, 0.09789, 0.5362, 0.09789, 0.3998, 0.01916, 0.3543, 0.09789, 0.4452, 0.09789, 0.3998, 0.01916, 0.3089, 0.01916, 0.3543, 0.09789, 0.3089, 0.01916, 0.2634, 0.09789, 0.3543, 0.09789, 0.218, 0.01916, 0.1725, 0.09789, 0.2634, 0.09789, 0.218, 0.01916, 0.1271, 0.01916, 0.1725, 0.09789, 0.1271, 0.01916, 0.08161, 0.09789, 0.1725, 0.09789, 0.9452, 0.01916, 0.8998, 0.09789, 0.9907, 0.09789, 0.9452, 0.01916, 0.8543, 0.01916, 0.8998, 0.09789, 0.8543, 0.01916, 0.8089, 0.09789, 0.8998, 0.09789, 0.7634, 0.01916, 0.718, 0.09789, 0.8089, 0.09789, 0.7634, 0.01916, 0.6725, 0.01916, 0.718, 0.09789, 0.6725, 0.01916, 0.6271, 0.09789, 0.718, 0.09789, 0.4907, 0.01916, 0.3998, 0.01916, 0.4452, 0.09789, 0.3089, 0.01916, 0.218, 0.01916, 0.2634, 0.09789, 0.1271, 0.01916, 0.03615, 0.01916, 0.08161, 0.09789, 0.8543, 0.01916, 0.7634, 0.01916, 0.8089, 0.09789, 0.6725, 0.01916, 0.5816, 0.01916, 0.6271, 0.09789])
me_icosphere.materials.append(mat_roof)
me_icosphere.use_remesh_fix_poles = True
me_icosphere.use_remesh_preserve_attributes = False
me_icosphere.use_mirror_vertex_groups = False
me_icosphere.update()

# ---- objects
ob_walls = bpy.data.objects.new('Walls', me_cylinder)
ob_dome = bpy.data.objects.new('Dome', me_icosphere)

# ---- transforms, parenting, visibility, modifiers, constraints
ob_walls.location = (0.0, 0.0, 3.0)
ob_walls.scale = (15.0, 15.0, 3.0)
ob_walls.lineart.crease_threshold = 0.0
_m = ob_walls.modifiers.new('Solidify', 'SOLIDIFY')
_m.thickness = 0.1
ob_dome.location = (0.0, 0.0, 6.0)
ob_dome.scale = (15.0, 15.0, 15.0)
ob_dome.lineart.crease_threshold = 0.0

# ---- collection membership
col_collection.objects.link(ob_walls)
col_collection.objects.link(ob_dome)

# ---- scene / render settings (as saved in the file)
scene.frame_start = 1; scene.frame_end = 250; scene.frame_set(1)
scene.render.engine = 'BLENDER_EEVEE_NEXT'
scene.cycles.use_denoising = False
scene.cycles.samples = 128
scene.cycles.sampling_pattern = 'TABULATED_SOBOL'
scene.cycles.use_adaptive_sampling = False
scene.cycles.use_light_tree = False
scene.view_settings.view_transform = 'Filmic'
bpy.context.view_layer.update()

# ---- added for rendering (the .blend has no active camera and no usable light): camera, sun
cam_auto = bpy.data.cameras.new('AutoCamera')
cam_auto.lens = 50.0
cam_auto.sensor_width = 36.0
cam_auto.clip_end = 1000.0
ob_auto_camera = bpy.data.objects.new('AutoCamera', cam_auto)
scene.collection.objects.link(ob_auto_camera)
ob_auto_camera.location = (43.7994, -52.5593, 45.5395)
ob_auto_camera.rotation_euler = (1.09748, -7.21219e-08, 0.694738)
scene.camera = ob_auto_camera
light_auto_sun = bpy.data.lights.new('AutoSun', 'SUN')
light_auto_sun.energy = 3.0
light_auto_sun.angle = 0.0523599
ob_auto_sun = bpy.data.objects.new('AutoSun', light_auto_sun)
scene.collection.objects.link(ob_auto_sun)
ob_auto_sun.rotation_euler = (0.872665, 0.174533, 0.523599)
bpy.context.view_layer.update()
